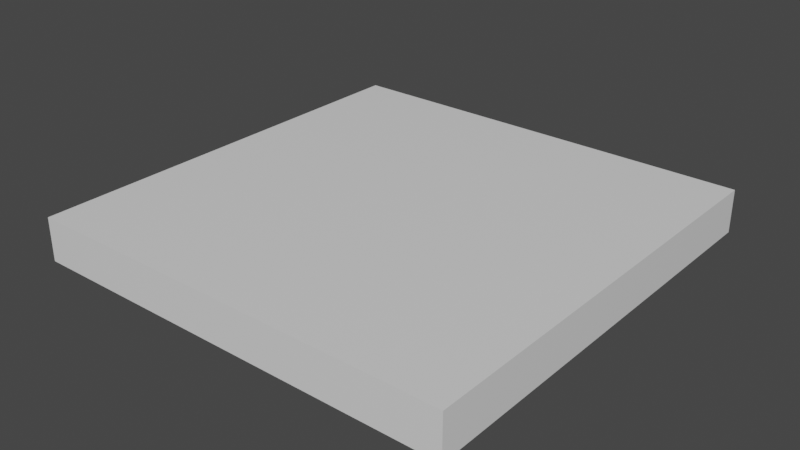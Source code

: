 # Source: storageHelper.blend  (saved by Blender 2.90.8; exported with 4.5.12 LTS)
import bpy
from mathutils import Matrix  # noqa: F401  (used for matrix-valued properties, if any)

bpy.ops.wm.read_factory_settings(use_empty=True)
scene = bpy.context.scene
scene.name = 'Scene'

# ---- collections
col_collection = bpy.data.collections.new('Collection'); scene.collection.children.link(col_collection)

# ---- materials (node trees are filled in below, after node groups)
mat_material = bpy.data.materials.new('Material')
mat_material.alpha_threshold = 0.0
mat_material.use_transparent_shadow = False
mat_material.line_color = (0.0, 0.0, 0.0, 1.0)

# ---- material node trees
mat_material.use_nodes = True; mat_material.node_tree.nodes.clear()
_N = mat_material.node_tree.nodes; _L = mat_material.node_tree.links
n0 = _N.new('ShaderNodeOutputMaterial'); n0.name = 'Material Output'; n0.location = (300, 300)
n1 = _N.new('ShaderNodeBsdfPrincipled'); n1.name = 'Principled BSDF'; n1.location = (10, 300)
n1.distribution = 'GGX'
n1.subsurface_method = 'BURLEY'
n1.inputs[2].default_value = 0.4
n1.inputs[3].default_value = 1.45
n1.inputs[27].default_value = (0.0, 0.0, 0.0, 1.0)
n1.inputs[28].default_value = 1.0
_L.new(n1.outputs[0], n0.inputs[0])
n0.is_active_output = True

# ---- world
world_world = bpy.data.worlds.new('World'); scene.world = world_world
world_world.use_nodes = True; world_world.node_tree.nodes.clear()
_N = world_world.node_tree.nodes; _L = world_world.node_tree.links
n0 = _N.new('ShaderNodeOutputWorld'); n0.name = 'World Output'; n0.location = (300, 300)
n1 = _N.new('ShaderNodeBackground'); n1.name = 'Background'; n1.location = (10, 300)
n1.inputs[0].default_value = (0.05088, 0.05088, 0.05088, 1.0)
_L.new(n1.outputs[0], n0.inputs[0])
n0.is_active_output = True
world_world.color = (0.05088, 0.05088, 0.05088)
world_world.use_sun_shadow = False
world_world.sun_shadow_jitter_overblur = 0.0

# ---- meshes
me_cube = bpy.data.meshes.new('Cube')
me_cube.from_pydata([(5.0, 5.0, 0.5), (5.0, 5.0, -0.5), (5.0, -5.0, 0.5), (5.0, -5.0, -0.5), (-5.0, 5.0, 0.5), (-5.0, 5.0, -0.5), (-5.0, -5.0, 0.5), (-5.0, -5.0, -0.5), (-5.0, 1.667, -0.5), (-5.0, -1.667, -0.5), (5.0, 1.667, 0.5), (5.0, -1.667, 0.5), (-5.0, -1.667, 0.5), (-5.0, 1.667, 0.5), (5.0, -1.667, -0.5), (5.0, 1.667, -0.5), (1.667, 5.0, -0.5), (-1.667, 5.0, -0.5), (1.667, -5.0, 0.5), (-1.667, -5.0, 0.5), (-1.667, -5.0, -0.5), (1.667, -5.0, -0.5), (-1.667, 5.0, 0.5), (1.667, 5.0, 0.5), (1.667, 1.667, -0.5), (-1.667, 1.667, -0.5), (1.667, -1.667, -0.5), (-1.667, -1.667, -0.5), (-1.667, 1.667, 0.5), (1.667, 1.667, 0.5), (-1.667, -1.667, 0.5), (1.667, -1.667, 0.5)], [], [(30, 12, 6, 19), (20, 19, 6, 7), (8, 13, 4, 5), (26, 14, 3, 21), (14, 11, 2, 3), (16, 23, 0, 1), (1, 0, 10, 15), (15, 10, 11, 14), (16, 1, 15, 24), (24, 15, 14, 26), (7, 6, 12, 9), (9, 12, 13, 8), (22, 4, 13, 28), (28, 13, 12, 30), (10, 29, 31, 11), (29, 28, 30, 31), (0, 23, 29, 10), (23, 22, 28, 29), (8, 25, 27, 9), (25, 24, 26, 27), (5, 17, 25, 8), (17, 16, 24, 25), (5, 4, 22, 17), (17, 22, 23, 16), (9, 27, 20, 7), (27, 26, 21, 20), (3, 2, 18, 21), (21, 18, 19, 20), (11, 31, 18, 2), (31, 30, 19, 18)])
_uv = me_cube.uv_layers.new(name='UVMap')
_uv.uv.foreach_set('vector', [0.2381, 0.1667, 2.271e-08, 0.1667, 0.0, 4.768e-08, 0.2381, 3.179e-08, 0.7857, 0.3333, 0.8571, 0.3333, 0.8571, 0.5, 0.7857, 0.5, 1.0, 0.1667, 0.9286, 0.1667, 0.9286, 0.0, 1.0, 0.0, 0.4762, 0.8333, 0.7143, 0.8333, 0.7143, 1.0, 0.4762, 1.0, 0.7857, 0.1667, 0.7143, 0.1667, 0.7143, 0.0, 0.7857, 0.0, 0.9286, 0.1667, 0.8571, 0.1667, 0.8571, 0.0, 0.9286, 0.0, 0.7857, 0.5, 0.7143, 0.5, 0.7143, 0.3333, 0.7857, 0.3333, 0.7857, 0.3333, 0.7143, 0.3333, 0.7143, 0.1667, 0.7857, 0.1667, 0.4762, 0.5, 0.7143, 0.5, 0.7143, 0.6667, 0.4762, 0.6667, 0.4762, 0.6667, 0.7143, 0.6667, 0.7143, 0.8333, 0.4762, 0.8333, 1.0, 0.5, 0.9286, 0.5, 0.9286, 0.3333, 1.0, 0.3333, 1.0, 0.3333, 0.9286, 0.3333, 0.9286, 0.1667, 1.0, 0.1667, 0.2381, 0.5, 6.812e-08, 0.5, 4.541e-08, 0.3333, 0.2381, 0.3333, 0.2381, 0.3333, 4.541e-08, 0.3333, 2.271e-08, 0.1667, 0.2381, 0.1667, 0.7143, 0.3333, 0.4762, 0.3333, 0.4762, 0.1667, 0.7143, 0.1667, 0.4762, 0.3333, 0.2381, 0.3333, 0.2381, 0.1667, 0.4762, 0.1667, 0.7143, 0.5, 0.4762, 0.5, 0.4762, 0.3333, 0.7143, 0.3333, 0.4762, 0.5, 0.2381, 0.5, 0.2381, 0.3333, 0.4762, 0.3333, 2.271e-08, 0.6667, 0.2381, 0.6667, 0.2381, 0.8333, 4.541e-08, 0.8333, 0.2381, 0.6667, 0.4762, 0.6667, 0.4762, 0.8333, 0.2381, 0.8333, 0.0, 0.5, 0.2381, 0.5, 0.2381, 0.6667, 2.271e-08, 0.6667, 0.2381, 0.5, 0.4762, 0.5, 0.4762, 0.6667, 0.2381, 0.6667, 0.9286, 0.5, 0.8571, 0.5, 0.8571, 0.3333, 0.9286, 0.3333, 0.9286, 0.3333, 0.8571, 0.3333, 0.8571, 0.1667, 0.9286, 0.1667, 4.541e-08, 0.8333, 0.2381, 0.8333, 0.2381, 1.0, 6.812e-08, 1.0, 0.2381, 0.8333, 0.4762, 0.8333, 0.4762, 1.0, 0.2381, 1.0, 0.7857, 0.0, 0.8571, 0.0, 0.8571, 0.1667, 0.7857, 0.1667, 0.7857, 0.1667, 0.8571, 0.1667, 0.8571, 0.3333, 0.7857, 0.3333, 0.7143, 0.1667, 0.4762, 0.1667, 0.4762, 1.589e-08, 0.7143, 0.0, 0.4762, 0.1667, 0.2381, 0.1667, 0.2381, 3.179e-08, 0.4762, 1.589e-08])
me_cube.materials.append(mat_material)
me_cube.use_remesh_preserve_volume = False
me_cube.use_remesh_preserve_attributes = False
me_cube.use_mirror_vertex_groups = False
me_cube.update()

# ---- objects
ob_cube = bpy.data.objects.new('Cube', me_cube)

# ---- transforms, parenting, visibility, modifiers, constraints
ob_cube.location = (0.0, 0.0, 0.0)
ob_cube.lock_rotations_4d = False
ob_cube.empty_display_type = 'ARROWS'
ob_cube.lineart.crease_threshold = 0.0

# ---- collection membership
col_collection.objects.link(ob_cube)

# ---- scene / render settings (as saved in the file)
scene.frame_start = 1; scene.frame_end = 250; scene.frame_set(1)
scene.render.engine = 'BLENDER_EEVEE_NEXT'
scene.cycles.use_denoising = False
scene.cycles.samples = 128
scene.cycles.sampling_pattern = 'TABULATED_SOBOL'
scene.cycles.use_adaptive_sampling = False
scene.cycles.use_light_tree = False
scene.view_settings.view_transform = 'Filmic'
bpy.context.view_layer.update()

# ---- added for rendering (the .blend has no active camera and no usable light): camera, sun
cam_auto = bpy.data.cameras.new('AutoCamera')
cam_auto.lens = 50.0
cam_auto.sensor_width = 36.0
cam_auto.clip_end = 1000.0
ob_auto_camera = bpy.data.objects.new('AutoCamera', cam_auto)
scene.collection.objects.link(ob_auto_camera)
ob_auto_camera.location = (13.1173, -15.7408, 10.4939)
ob_auto_camera.rotation_euler = (1.09748, -7.21219e-08, 0.694738)
scene.camera = ob_auto_camera
light_auto_sun = bpy.data.lights.new('AutoSun', 'SUN')
light_auto_sun.energy = 3.0
light_auto_sun.angle = 0.0523599
ob_auto_sun = bpy.data.objects.new('AutoSun', light_auto_sun)
scene.collection.objects.link(ob_auto_sun)
ob_auto_sun.rotation_euler = (0.872665, 0.174533, 0.523599)
bpy.context.view_layer.update()
